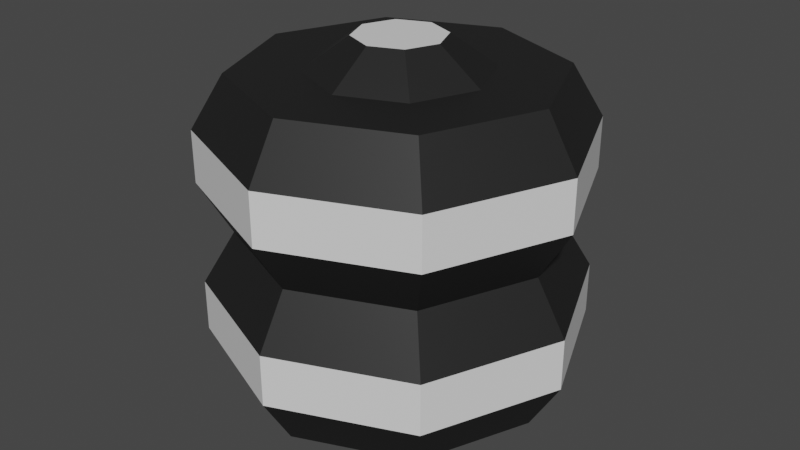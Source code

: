# Source: heavy_enemy.blend  (saved by Blender 2.80.75; exported with 4.5.12 LTS)
import bpy
from mathutils import Matrix  # noqa: F401  (used for matrix-valued properties, if any)

bpy.ops.wm.read_factory_settings(use_empty=True)
scene = bpy.context.scene
scene.name = 'Scene'

# ---- collections
col_collection = bpy.data.collections.new('Collection'); scene.collection.children.link(col_collection)

# ---- materials (node trees are filled in below, after node groups)
mat_material_001 = bpy.data.materials.new('Material.001')
mat_material_001.use_transparent_shadow = False
mat_material_002 = bpy.data.materials.new('Material.002')
mat_material_002.use_transparent_shadow = False

# ---- material node trees
mat_material_001.use_nodes = True; mat_material_001.node_tree.nodes.clear()
_N = mat_material_001.node_tree.nodes; _L = mat_material_001.node_tree.links
n0 = _N.new('ShaderNodeOutputMaterial'); n0.name = 'Material Output'; n0.location = (300, 300)
n1 = _N.new('ShaderNodeBsdfPrincipled'); n1.name = 'Principled BSDF'; n1.location = (10, 300)
n1.distribution = 'GGX'
n1.subsurface_method = 'BURLEY'
n1.inputs[3].default_value = 1.45
n1.inputs[27].default_value = (0.0, 0.0, 0.0, 1.0)
n1.inputs[28].default_value = 1.0
_L.new(n1.outputs[0], n0.inputs[0])
n0.is_active_output = True
mat_material_002.use_nodes = True; mat_material_002.node_tree.nodes.clear()
_N = mat_material_002.node_tree.nodes; _L = mat_material_002.node_tree.links
n0 = _N.new('ShaderNodeOutputMaterial'); n0.name = 'Material Output'; n0.location = (300, 300)
n1 = _N.new('ShaderNodeBsdfPrincipled'); n1.name = 'Principled BSDF'; n1.location = (10, 300)
n1.distribution = 'GGX'
n1.subsurface_method = 'BURLEY'
n1.inputs[0].default_value = (0.01298, 0.01298, 0.01298, 1.0)
n1.inputs[3].default_value = 1.45
n1.inputs[27].default_value = (0.0, 0.0, 0.0, 1.0)
n1.inputs[28].default_value = 1.0
_L.new(n1.outputs[0], n0.inputs[0])
n0.is_active_output = True

# ---- world
world_world = bpy.data.worlds.new('World'); scene.world = world_world
world_world.use_nodes = True; world_world.node_tree.nodes.clear()
_N = world_world.node_tree.nodes; _L = world_world.node_tree.links
n0 = _N.new('ShaderNodeOutputWorld'); n0.name = 'World Output'; n0.location = (300, 300)
n1 = _N.new('ShaderNodeBackground'); n1.name = 'Background'; n1.location = (10, 300)
n1.inputs[0].default_value = (0.05088, 0.05088, 0.05088, 1.0)
_L.new(n1.outputs[0], n0.inputs[0])
n0.is_active_output = True
world_world.color = (0.05088, 0.05088, 0.05088)
world_world.use_sun_shadow = False
world_world.sun_shadow_jitter_overblur = 0.0

# ---- meshes
me_cylinder = bpy.data.meshes.new('Cylinder')
me_cylinder.from_pydata([(0.0, -0.2835, 0.5), (0.0, -0.2835, -0.5), (0.2005, -0.2005, 0.5), (0.2005, -0.2005, -0.5), (0.2835, -1.446e-07, 0.5), (0.2835, 1.813e-07, -0.5), (0.2005, 0.2005, 0.5), (0.2005, 0.2005, -0.5), (-2.625e-08, 0.2835, 0.5), (-2.625e-08, 0.2835, -0.5), (-0.2005, 0.2005, 0.5), (-0.2005, 0.2005, -0.5), (-0.2835, -1.689e-07, 0.5), (-0.2835, 1.57e-07, -0.5), (-0.2005, -0.2005, 0.5), (-0.2005, -0.2005, -0.5), (3.353e-09, -0.6, 0.3333), (3.353e-09, -0.6, 0.1667), (0.0, -0.5, -1.778e-07), (3.353e-09, -0.6, -0.1667), (3.353e-09, -0.6, -0.3333), (0.4243, -0.4243, -0.3333), (0.4243, -0.4243, -0.1667), (0.3536, -0.3536, -1.003e-07), (0.4243, -0.4243, 0.1667), (0.4243, -0.4243, 0.3333), (0.6, 1.374e-07, -0.3333), (0.6, 8.162e-08, -0.1667), (0.5, 2.186e-08, 1.49e-08), (0.6, -2.991e-08, 0.1667), (0.6, -8.567e-08, 0.3333), (0.4243, 0.4243, -0.3333), (0.4243, 0.4243, -0.1667), (0.3536, 0.3536, 1.301e-07), (0.4243, 0.4243, 0.1667), (0.4243, 0.4243, 0.3333), (-4.91e-08, 0.6, -0.3333), (-4.91e-08, 0.6, -0.1667), (-4.371e-08, 0.5, 1.778e-07), (-4.91e-08, 0.6, 0.1667), (-4.91e-08, 0.6, 0.3333), (-0.4243, 0.4243, -0.3333), (-0.4243, 0.4243, -0.1667), (-0.3536, 0.3536, 1.301e-07), (-0.4243, 0.4243, 0.1667), (-0.4243, 0.4243, 0.3333), (-0.6, 1.04e-07, -0.3333), (-0.6, 4.824e-08, -0.1667), (-0.5, -5.962e-09, 1.49e-08), (-0.6, -6.329e-08, 0.1667), (-0.6, -1.191e-07, 0.3333), (-0.4243, -0.4243, -0.3333), (-0.4243, -0.4243, -0.1667), (-0.3536, -0.3536, -1.003e-07), (-0.4243, -0.4243, 0.1667), (-0.4243, -0.4243, 0.3333), (0.0, -0.5, 0.5), (0.3536, -0.3536, 0.5), (0.3536, -0.3536, -0.5), (0.0, -0.5, -0.5), (0.5, -1.411e-07, 0.5), (0.5, 1.848e-07, -0.5), (0.3536, 0.3536, 0.5), (0.3536, 0.3536, -0.5), (-4.371e-08, 0.5, 0.5), (-4.371e-08, 0.5, -0.5), (-0.3536, 0.3536, 0.5), (-0.3536, 0.3536, -0.5), (-0.5, -1.689e-07, 0.5), (-0.5, 1.57e-07, -0.5), (-0.3536, -0.3536, 0.5), (-0.3536, -0.3536, -0.5), (-6.519e-09, -0.1418, 0.6), (0.1002, -0.1002, 0.6), (0.1002, -0.1002, -0.6), (-9.313e-09, -0.1418, -0.6), (0.1418, -1.841e-07, 0.6), (0.1418, 2.043e-07, -0.6), (0.1002, 0.1002, 0.6), (0.1002, 0.1002, -0.6), (-1.965e-08, 0.1418, 0.6), (-2.244e-08, 0.1418, -0.6), (-0.1002, 0.1002, 0.6), (-0.1002, 0.1002, -0.6), (-0.1418, -1.963e-07, 0.6), (-0.1418, 1.921e-07, -0.6), (-0.1002, -0.1002, 0.6), (-0.1002, -0.1002, -0.6)], [], [(20, 59, 58, 21), (21, 58, 61, 26), (26, 61, 63, 31), (31, 63, 65, 36), (36, 65, 67, 41), (41, 67, 69, 46), (14, 0, 72, 86), (46, 69, 71, 51), (51, 71, 59, 20), (6, 8, 80, 78), (70, 55, 16, 56), (55, 54, 17, 16), (54, 53, 18, 17), (53, 52, 19, 18), (52, 51, 20, 19), (68, 50, 55, 70), (50, 49, 54, 55), (49, 48, 53, 54), (48, 47, 52, 53), (47, 46, 51, 52), (66, 45, 50, 68), (45, 44, 49, 50), (44, 43, 48, 49), (43, 42, 47, 48), (42, 41, 46, 47), (64, 40, 45, 66), (40, 39, 44, 45), (39, 38, 43, 44), (38, 37, 42, 43), (37, 36, 41, 42), (62, 35, 40, 64), (35, 34, 39, 40), (34, 33, 38, 39), (33, 32, 37, 38), (32, 31, 36, 37), (60, 30, 35, 62), (30, 29, 34, 35), (29, 28, 33, 34), (28, 27, 32, 33), (27, 26, 31, 32), (57, 25, 30, 60), (25, 24, 29, 30), (24, 23, 28, 29), (23, 22, 27, 28), (22, 21, 26, 27), (56, 16, 25, 57), (16, 17, 24, 25), (17, 18, 23, 24), (18, 19, 22, 23), (19, 20, 21, 22), (2, 0, 56, 57), (1, 3, 58, 59), (4, 2, 57, 60), (3, 5, 61, 58), (6, 4, 60, 62), (5, 7, 63, 61), (8, 6, 62, 64), (7, 9, 65, 63), (10, 8, 64, 66), (9, 11, 67, 65), (12, 10, 66, 68), (11, 13, 69, 67), (14, 12, 68, 70), (13, 15, 71, 69), (0, 14, 70, 56), (15, 1, 59, 71), (74, 75, 87, 85, 83, 81, 79, 77), (72, 73, 76, 78, 80, 82, 84, 86), (9, 7, 79, 81), (0, 2, 73, 72), (1, 15, 87, 75), (8, 10, 82, 80), (3, 1, 75, 74), (11, 9, 81, 83), (2, 4, 76, 73), (10, 12, 84, 82), (5, 3, 74, 77), (13, 11, 83, 85), (4, 6, 78, 76), (12, 14, 86, 84), (7, 5, 77, 79), (15, 13, 85, 87)])
me_cylinder.polygons.foreach_set('material_index', [1, 1, 1, 1, 1, 1, 1, 1, 1, 1, 1, 0, 1, 1, 0, 1, 0, 1, 1, 0, 1, 0, 1, 1, 0, 1, 0, 1, 1, 0, 1, 0, 1, 1, 0, 1, 0, 1, 1, 0, 1, 0, 1, 1, 0, 1, 0, 1, 1, 0, 1, 1, 1, 1, 1, 1, 1, 1, 1, 1, 1, 1, 1, 1, 1, 1, 0, 0, 1, 1, 1, 1, 1, 1, 1, 1, 1, 1, 1, 1, 1, 1])
_uv = me_cylinder.uv_layers.new(name='UVMap')
_uv.uv.foreach_set('vector', [1.0, 0.9167, 1.0, 1.0, 0.875, 1.0, 0.875, 0.9167, 0.875, 0.9167, 0.875, 1.0, 0.75, 1.0, 0.75, 0.9167, 0.75, 0.9167, 0.75, 1.0, 0.625, 1.0, 0.625, 0.9167, 0.625, 0.9167, 0.625, 1.0, 0.5, 1.0, 0.5, 0.9167, 0.5, 0.9167, 0.5, 1.0, 0.375, 1.0, 0.375, 0.9167, 0.375, 0.9167, 0.375, 1.0, 0.25, 1.0, 0.25, 0.9167, 0.6538, 0.3462, 0.75, 0.3861, 0.75, 0.3861, 0.6538, 0.3462, 0.25, 0.9167, 0.25, 1.0, 0.125, 1.0, 0.125, 0.9167, 0.125, 0.9167, 0.125, 1.0, 0.0, 1.0, 0.0, 0.9167, 0.8462, 0.1538, 0.75, 0.1139, 0.75, 0.1139, 0.8462, 0.1538, 0.125, 0.5, 0.125, 0.5833, 0.0, 0.5833, 0.0, 0.5, 0.125, 0.5833, 0.125, 0.6667, 0.0, 0.6667, 0.0, 0.5833, 0.125, 0.6667, 0.125, 0.75, 0.0, 0.75, 0.0, 0.6667, 0.125, 0.75, 0.125, 0.8333, 0.0, 0.8333, 0.0, 0.75, 0.125, 0.8333, 0.125, 0.9167, 0.0, 0.9167, 0.0, 0.8333, 0.25, 0.5, 0.25, 0.5833, 0.125, 0.5833, 0.125, 0.5, 0.25, 0.5833, 0.25, 0.6667, 0.125, 0.6667, 0.125, 0.5833, 0.25, 0.6667, 0.25, 0.75, 0.125, 0.75, 0.125, 0.6667, 0.25, 0.75, 0.25, 0.8333, 0.125, 0.8333, 0.125, 0.75, 0.25, 0.8333, 0.25, 0.9167, 0.125, 0.9167, 0.125, 0.8333, 0.375, 0.5, 0.375, 0.5833, 0.25, 0.5833, 0.25, 0.5, 0.375, 0.5833, 0.375, 0.6667, 0.25, 0.6667, 0.25, 0.5833, 0.375, 0.6667, 0.375, 0.75, 0.25, 0.75, 0.25, 0.6667, 0.375, 0.75, 0.375, 0.8333, 0.25, 0.8333, 0.25, 0.75, 0.375, 0.8333, 0.375, 0.9167, 0.25, 0.9167, 0.25, 0.8333, 0.5, 0.5, 0.5, 0.5833, 0.375, 0.5833, 0.375, 0.5, 0.5, 0.5833, 0.5, 0.6667, 0.375, 0.6667, 0.375, 0.5833, 0.5, 0.6667, 0.5, 0.75, 0.375, 0.75, 0.375, 0.6667, 0.5, 0.75, 0.5, 0.8333, 0.375, 0.8333, 0.375, 0.75, 0.5, 0.8333, 0.5, 0.9167, 0.375, 0.9167, 0.375, 0.8333, 0.625, 0.5, 0.625, 0.5833, 0.5, 0.5833, 0.5, 0.5, 0.625, 0.5833, 0.625, 0.6667, 0.5, 0.6667, 0.5, 0.5833, 0.625, 0.6667, 0.625, 0.75, 0.5, 0.75, 0.5, 0.6667, 0.625, 0.75, 0.625, 0.8333, 0.5, 0.8333, 0.5, 0.75, 0.625, 0.8333, 0.625, 0.9167, 0.5, 0.9167, 0.5, 0.8333, 0.75, 0.5, 0.75, 0.5833, 0.625, 0.5833, 0.625, 0.5, 0.75, 0.5833, 0.75, 0.6667, 0.625, 0.6667, 0.625, 0.5833, 0.75, 0.6667, 0.75, 0.75, 0.625, 0.75, 0.625, 0.6667, 0.75, 0.75, 0.75, 0.8333, 0.625, 0.8333, 0.625, 0.75, 0.75, 0.8333, 0.75, 0.9167, 0.625, 0.9167, 0.625, 0.8333, 0.875, 0.5, 0.875, 0.5833, 0.75, 0.5833, 0.75, 0.5, 0.875, 0.5833, 0.875, 0.6667, 0.75, 0.6667, 0.75, 0.5833, 0.875, 0.6667, 0.875, 0.75, 0.75, 0.75, 0.75, 0.6667, 0.875, 0.75, 0.875, 0.8333, 0.75, 0.8333, 0.75, 0.75, 0.875, 0.8333, 0.875, 0.9167, 0.75, 0.9167, 0.75, 0.8333, 1.0, 0.5, 1.0, 0.5833, 0.875, 0.5833, 0.875, 0.5, 1.0, 0.5833, 1.0, 0.6667, 0.875, 0.6667, 0.875, 0.5833, 1.0, 0.6667, 1.0, 0.75, 0.875, 0.75, 0.875, 0.6667, 1.0, 0.75, 1.0, 0.8333, 0.875, 0.8333, 0.875, 0.75, 1.0, 0.8333, 1.0, 0.9167, 0.875, 0.9167, 0.875, 0.8333, 0.8462, 0.3462, 0.75, 0.3861, 0.75, 0.49, 0.9197, 0.4197, 0.25, 0.3861, 0.3462, 0.3462, 0.4197, 0.4197, 0.25, 0.49, 0.8861, 0.25, 0.8462, 0.3462, 0.9197, 0.4197, 0.99, 0.25, 0.3462, 0.3462, 0.3861, 0.25, 0.49, 0.25, 0.4197, 0.4197, 0.8462, 0.1538, 0.8861, 0.25, 0.99, 0.25, 0.9197, 0.08029, 0.3861, 0.25, 0.3462, 0.1538, 0.4197, 0.08029, 0.49, 0.25, 0.75, 0.1139, 0.8462, 0.1538, 0.9197, 0.08029, 0.75, 0.01, 0.3462, 0.1538, 0.25, 0.1139, 0.25, 0.01, 0.4197, 0.08029, 0.6538, 0.1538, 0.75, 0.1139, 0.75, 0.01, 0.5803, 0.08029, 0.25, 0.1139, 0.1538, 0.1538, 0.08029, 0.08029, 0.25, 0.01, 0.6139, 0.25, 0.6538, 0.1538, 0.5803, 0.08029, 0.51, 0.25, 0.1538, 0.1538, 0.1139, 0.25, 0.01, 0.25, 0.08029, 0.08029, 0.6538, 0.3462, 0.6139, 0.25, 0.51, 0.25, 0.5803, 0.4197, 0.1139, 0.25, 0.1538, 0.3462, 0.08029, 0.4197, 0.01, 0.25, 0.75, 0.3861, 0.6538, 0.3462, 0.5803, 0.4197, 0.75, 0.49, 0.1538, 0.3462, 0.25, 0.3861, 0.25, 0.49, 0.08029, 0.4197, 0.3462, 0.3462, 0.25, 0.3861, 0.1538, 0.3462, 0.1139, 0.25, 0.1538, 0.1538, 0.25, 0.1139, 0.3462, 0.1538, 0.3861, 0.25, 0.75, 0.3861, 0.8462, 0.3462, 0.8861, 0.25, 0.8462, 0.1538, 0.75, 0.1139, 0.6538, 0.1538, 0.6139, 0.25, 0.6538, 0.3462, 0.25, 0.1139, 0.3462, 0.1538, 0.3462, 0.1538, 0.25, 0.1139, 0.75, 0.3861, 0.8462, 0.3462, 0.8462, 0.3462, 0.75, 0.3861, 0.25, 0.3861, 0.1538, 0.3462, 0.1538, 0.3462, 0.25, 0.3861, 0.75, 0.1139, 0.6538, 0.1538, 0.6538, 0.1538, 0.75, 0.1139, 0.3462, 0.3462, 0.25, 0.3861, 0.25, 0.3861, 0.3462, 0.3462, 0.1538, 0.1538, 0.25, 0.1139, 0.25, 0.1139, 0.1538, 0.1538, 0.8462, 0.3462, 0.8861, 0.25, 0.8861, 0.25, 0.8462, 0.3462, 0.6538, 0.1538, 0.6139, 0.25, 0.6139, 0.25, 0.6538, 0.1538, 0.3861, 0.25, 0.3462, 0.3462, 0.3462, 0.3462, 0.3861, 0.25, 0.1139, 0.25, 0.1538, 0.1538, 0.1538, 0.1538, 0.1139, 0.25, 0.8861, 0.25, 0.8462, 0.1538, 0.8462, 0.1538, 0.8861, 0.25, 0.6139, 0.25, 0.6538, 0.3462, 0.6538, 0.3462, 0.6139, 0.25, 0.3462, 0.1538, 0.3861, 0.25, 0.3861, 0.25, 0.3462, 0.1538, 0.1538, 0.3462, 0.1139, 0.25, 0.1139, 0.25, 0.1538, 0.3462])
me_cylinder.materials.append(mat_material_001)
me_cylinder.materials.append(mat_material_002)
me_cylinder.use_remesh_preserve_volume = False
me_cylinder.use_remesh_preserve_attributes = False
me_cylinder.use_mirror_vertex_groups = False
me_cylinder.update()

# ---- objects
ob_cylinder = bpy.data.objects.new('Cylinder', me_cylinder)

# ---- transforms, parenting, visibility, modifiers, constraints
ob_cylinder.location = (0.0, 0.0, 0.0)
ob_cylinder.lineart.crease_threshold = 0.0

# ---- collection membership
col_collection.objects.link(ob_cylinder)

# ---- scene / render settings (as saved in the file)
scene.frame_start = 1; scene.frame_end = 250; scene.frame_set(1)
scene.render.engine = 'BLENDER_EEVEE_NEXT'
scene.cycles.use_denoising = False
scene.cycles.samples = 128
scene.cycles.sampling_pattern = 'TABULATED_SOBOL'
scene.cycles.use_adaptive_sampling = False
scene.cycles.use_light_tree = False
scene.view_settings.view_transform = 'Filmic'
bpy.context.view_layer.update()

# ---- added for rendering (the .blend has no active camera and no usable light): camera, sun
cam_auto = bpy.data.cameras.new('AutoCamera')
cam_auto.lens = 50.0
cam_auto.sensor_width = 36.0
cam_auto.clip_end = 1000.0
ob_auto_camera = bpy.data.objects.new('AutoCamera', cam_auto)
scene.collection.objects.link(ob_auto_camera)
ob_auto_camera.location = (1.92304, -2.30765, 1.53843)
ob_auto_camera.rotation_euler = (1.09748, -7.21219e-08, 0.694738)
scene.camera = ob_auto_camera
light_auto_sun = bpy.data.lights.new('AutoSun', 'SUN')
light_auto_sun.energy = 3.0
light_auto_sun.angle = 0.0523599
ob_auto_sun = bpy.data.objects.new('AutoSun', light_auto_sun)
scene.collection.objects.link(ob_auto_sun)
ob_auto_sun.rotation_euler = (0.872665, 0.174533, 0.523599)
bpy.context.view_layer.update()
